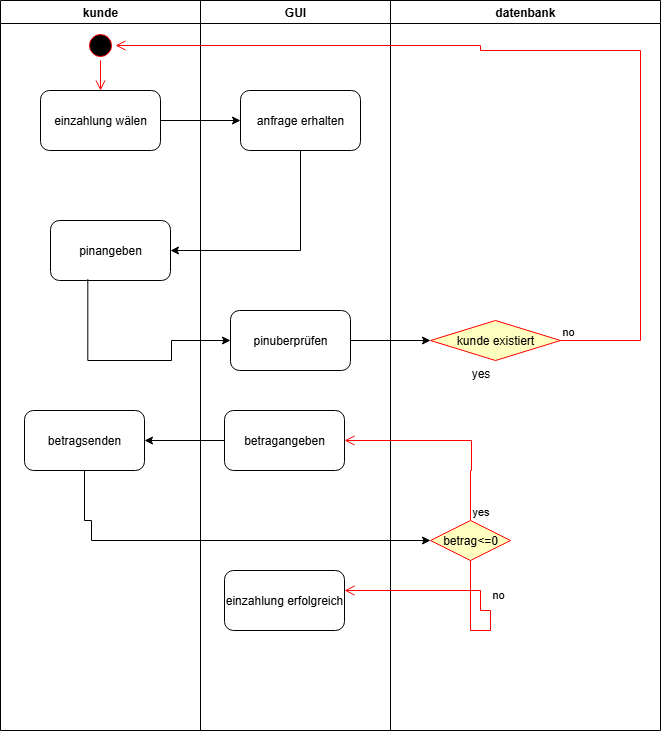

The diagram above was exported from draw.io. Its source (the exported page's mxGraphModel, read from the mxfile embedded in the PNG):
<mxGraphModel dx="778" dy="468" grid="1" gridSize="10" guides="1" tooltips="1" connect="1" arrows="1" fold="1" page="1" pageScale="1" pageWidth="827" pageHeight="1169" math="0" shadow="0">
  <root>
    <mxCell id="0" />
    <mxCell id="1" parent="0" />
    <mxCell id="0zDTvALBdxFCXh7EklVW-1" value="kunde" style="swimlane;whiteSpace=wrap;html=1;" vertex="1" parent="1">
      <mxGeometry x="70" y="40" width="200" height="730" as="geometry" />
    </mxCell>
    <mxCell id="0zDTvALBdxFCXh7EklVW-5" value="" style="ellipse;html=1;shape=startState;fillColor=#000000;strokeColor=#ff0000;" vertex="1" parent="0zDTvALBdxFCXh7EklVW-1">
      <mxGeometry x="85" y="30" width="30" height="30" as="geometry" />
    </mxCell>
    <mxCell id="0zDTvALBdxFCXh7EklVW-18" value="pinangeben" style="whiteSpace=wrap;html=1;rounded=1;" vertex="1" parent="0zDTvALBdxFCXh7EklVW-1">
      <mxGeometry x="50" y="220" width="120" height="60" as="geometry" />
    </mxCell>
    <mxCell id="0zDTvALBdxFCXh7EklVW-33" style="edgeStyle=orthogonalEdgeStyle;rounded=0;orthogonalLoop=1;jettySize=auto;html=1;" edge="1" parent="0zDTvALBdxFCXh7EklVW-1" source="0zDTvALBdxFCXh7EklVW-31">
      <mxGeometry relative="1" as="geometry">
        <mxPoint x="430" y="540" as="targetPoint" />
        <Array as="points">
          <mxPoint x="84" y="520" />
          <mxPoint x="91" y="520" />
        </Array>
      </mxGeometry>
    </mxCell>
    <mxCell id="0zDTvALBdxFCXh7EklVW-31" value="betragsenden" style="whiteSpace=wrap;html=1;rounded=1;" vertex="1" parent="0zDTvALBdxFCXh7EklVW-1">
      <mxGeometry x="24" y="410" width="120" height="60" as="geometry" />
    </mxCell>
    <mxCell id="0zDTvALBdxFCXh7EklVW-4" value="datenbank" style="swimlane;whiteSpace=wrap;html=1;" vertex="1" parent="1">
      <mxGeometry x="460" y="40" width="270" height="730" as="geometry" />
    </mxCell>
    <mxCell id="0zDTvALBdxFCXh7EklVW-26" value="kunde existiert" style="rhombus;whiteSpace=wrap;html=1;fontColor=#000000;fillColor=#ffffc0;strokeColor=#ff0000;" vertex="1" parent="0zDTvALBdxFCXh7EklVW-4">
      <mxGeometry x="40" y="320" width="130" height="40" as="geometry" />
    </mxCell>
    <mxCell id="0zDTvALBdxFCXh7EklVW-34" value="betrag&amp;lt;=0" style="rhombus;whiteSpace=wrap;html=1;fontColor=#000000;fillColor=#ffffc0;strokeColor=#ff0000;" vertex="1" parent="0zDTvALBdxFCXh7EklVW-4">
      <mxGeometry x="40" y="520" width="80" height="40" as="geometry" />
    </mxCell>
    <mxCell id="0zDTvALBdxFCXh7EklVW-9" value="" style="edgeStyle=orthogonalEdgeStyle;rounded=0;orthogonalLoop=1;jettySize=auto;html=1;" edge="1" parent="1" source="0zDTvALBdxFCXh7EklVW-7" target="0zDTvALBdxFCXh7EklVW-8">
      <mxGeometry relative="1" as="geometry" />
    </mxCell>
    <mxCell id="0zDTvALBdxFCXh7EklVW-7" value="einzahlung wälen" style="rounded=1;whiteSpace=wrap;html=1;" vertex="1" parent="1">
      <mxGeometry x="110" y="130" width="120" height="60" as="geometry" />
    </mxCell>
    <mxCell id="0zDTvALBdxFCXh7EklVW-6" value="" style="edgeStyle=orthogonalEdgeStyle;html=1;verticalAlign=bottom;endArrow=open;endSize=8;strokeColor=#ff0000;rounded=0;" edge="1" source="0zDTvALBdxFCXh7EklVW-5" parent="1" target="0zDTvALBdxFCXh7EklVW-7">
      <mxGeometry relative="1" as="geometry">
        <mxPoint x="170" y="160" as="targetPoint" />
      </mxGeometry>
    </mxCell>
    <mxCell id="0zDTvALBdxFCXh7EklVW-19" value="" style="edgeStyle=orthogonalEdgeStyle;rounded=0;orthogonalLoop=1;jettySize=auto;html=1;" edge="1" parent="1" source="0zDTvALBdxFCXh7EklVW-8" target="0zDTvALBdxFCXh7EklVW-18">
      <mxGeometry relative="1" as="geometry">
        <Array as="points">
          <mxPoint x="370" y="290" />
          <mxPoint x="370" y="290" />
        </Array>
      </mxGeometry>
    </mxCell>
    <mxCell id="0zDTvALBdxFCXh7EklVW-21" value="" style="edgeStyle=orthogonalEdgeStyle;rounded=0;orthogonalLoop=1;jettySize=auto;html=1;exitX=0.311;exitY=0.978;exitDx=0;exitDy=0;exitPerimeter=0;" edge="1" parent="1" source="0zDTvALBdxFCXh7EklVW-18" target="0zDTvALBdxFCXh7EklVW-20">
      <mxGeometry relative="1" as="geometry">
        <mxPoint x="130" y="340" as="sourcePoint" />
        <mxPoint x="240" y="410" as="targetPoint" />
        <Array as="points">
          <mxPoint x="157" y="400" />
          <mxPoint x="241" y="400" />
          <mxPoint x="241" y="380" />
        </Array>
      </mxGeometry>
    </mxCell>
    <mxCell id="0zDTvALBdxFCXh7EklVW-2" value="GUI" style="swimlane;whiteSpace=wrap;html=1;" vertex="1" parent="1">
      <mxGeometry x="270" y="40" width="190" height="730" as="geometry" />
    </mxCell>
    <mxCell id="0zDTvALBdxFCXh7EklVW-8" value="anfrage erhalten" style="whiteSpace=wrap;html=1;rounded=1;" vertex="1" parent="0zDTvALBdxFCXh7EklVW-2">
      <mxGeometry x="40" y="90" width="120" height="60" as="geometry" />
    </mxCell>
    <mxCell id="0zDTvALBdxFCXh7EklVW-23" value="" style="edgeStyle=orthogonalEdgeStyle;rounded=0;orthogonalLoop=1;jettySize=auto;html=1;" edge="1" parent="0zDTvALBdxFCXh7EklVW-2" source="0zDTvALBdxFCXh7EklVW-20">
      <mxGeometry relative="1" as="geometry">
        <mxPoint x="230" y="340" as="targetPoint" />
      </mxGeometry>
    </mxCell>
    <mxCell id="0zDTvALBdxFCXh7EklVW-20" value="pinuberprüfen" style="whiteSpace=wrap;html=1;rounded=1;" vertex="1" parent="0zDTvALBdxFCXh7EklVW-2">
      <mxGeometry x="30" y="310" width="120" height="60" as="geometry" />
    </mxCell>
    <mxCell id="0zDTvALBdxFCXh7EklVW-30" value="betragangeben" style="rounded=1;whiteSpace=wrap;html=1;" vertex="1" parent="0zDTvALBdxFCXh7EklVW-2">
      <mxGeometry x="24" y="410" width="120" height="60" as="geometry" />
    </mxCell>
    <mxCell id="0zDTvALBdxFCXh7EklVW-43" value="einzahlung erfolgreich" style="rounded=1;whiteSpace=wrap;html=1;" vertex="1" parent="0zDTvALBdxFCXh7EklVW-2">
      <mxGeometry x="24" y="570" width="120" height="60" as="geometry" />
    </mxCell>
    <mxCell id="0zDTvALBdxFCXh7EklVW-29" value="yes" style="text;html=1;align=center;verticalAlign=middle;resizable=0;points=[];autosize=1;strokeColor=none;fillColor=none;" vertex="1" parent="1">
      <mxGeometry x="530" y="398" width="40" height="30" as="geometry" />
    </mxCell>
    <mxCell id="0zDTvALBdxFCXh7EklVW-27" value="no" style="edgeStyle=orthogonalEdgeStyle;html=1;align=left;verticalAlign=bottom;endArrow=open;endSize=8;strokeColor=#ff0000;rounded=0;" edge="1" source="0zDTvALBdxFCXh7EklVW-26" parent="1" target="0zDTvALBdxFCXh7EklVW-5">
      <mxGeometry x="-1" relative="1" as="geometry">
        <mxPoint x="550" y="100" as="targetPoint" />
        <Array as="points">
          <mxPoint x="710" y="380" />
          <mxPoint x="710" y="90" />
          <mxPoint x="550" y="90" />
          <mxPoint x="550" y="85" />
        </Array>
      </mxGeometry>
    </mxCell>
    <mxCell id="0zDTvALBdxFCXh7EklVW-32" value="" style="edgeStyle=orthogonalEdgeStyle;rounded=0;orthogonalLoop=1;jettySize=auto;html=1;" edge="1" parent="1" source="0zDTvALBdxFCXh7EklVW-30" target="0zDTvALBdxFCXh7EklVW-31">
      <mxGeometry relative="1" as="geometry" />
    </mxCell>
    <mxCell id="0zDTvALBdxFCXh7EklVW-35" value="yes" style="edgeStyle=orthogonalEdgeStyle;html=1;align=left;verticalAlign=bottom;endArrow=open;endSize=8;strokeColor=#ff0000;rounded=0;entryX=1;entryY=0.5;entryDx=0;entryDy=0;" edge="1" source="0zDTvALBdxFCXh7EklVW-34" parent="1" target="0zDTvALBdxFCXh7EklVW-30">
      <mxGeometry x="-1" relative="1" as="geometry">
        <mxPoint x="660" y="480" as="targetPoint" />
        <Array as="points">
          <mxPoint x="540" y="510" />
          <mxPoint x="541" y="510" />
          <mxPoint x="541" y="480" />
        </Array>
      </mxGeometry>
    </mxCell>
    <mxCell id="0zDTvALBdxFCXh7EklVW-41" value="no" style="edgeStyle=orthogonalEdgeStyle;html=1;align=left;verticalAlign=bottom;endArrow=open;endSize=8;strokeColor=#ff0000;rounded=0;exitX=0.5;exitY=1;exitDx=0;exitDy=0;" edge="1" source="0zDTvALBdxFCXh7EklVW-34" parent="1" target="0zDTvALBdxFCXh7EklVW-43">
      <mxGeometry x="-0.0769" y="-10" relative="1" as="geometry">
        <mxPoint x="410" y="650" as="targetPoint" />
        <mxPoint x="540" y="620" as="sourcePoint" />
        <Array as="points">
          <mxPoint x="540" y="670" />
          <mxPoint x="560" y="670" />
          <mxPoint x="560" y="650" />
          <mxPoint x="550" y="650" />
          <mxPoint x="550" y="630" />
        </Array>
        <mxPoint as="offset" />
      </mxGeometry>
    </mxCell>
  </root>
</mxGraphModel>